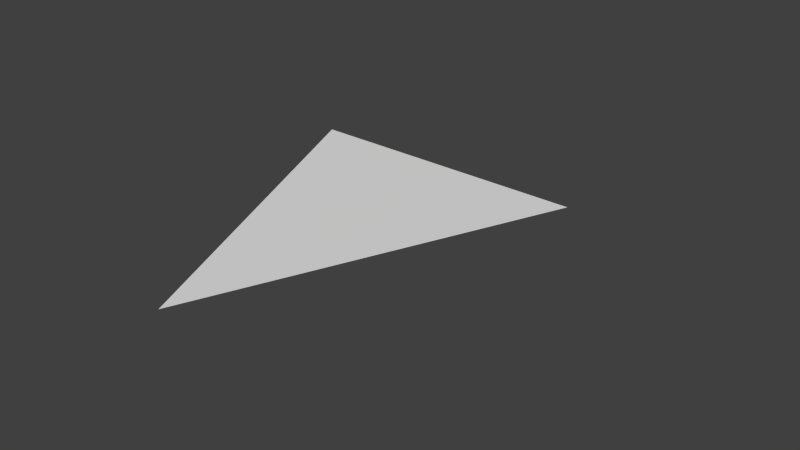 # Source: UI_div_model.blend  (saved by Blender 2.73.0; exported with 4.5.12 LTS)
import bpy
from mathutils import Matrix  # noqa: F401  (used for matrix-valued properties, if any)

bpy.ops.wm.read_factory_settings(use_empty=True)
scene = bpy.context.scene
scene.name = 'Scene'

# ---- collections
col_collection_1 = bpy.data.collections.new('Collection 1'); scene.collection.children.link(col_collection_1)

# ---- world
world_world = bpy.data.worlds.new('World'); scene.world = world_world
world_world.color = (0.05088, 0.05088, 0.05088)
world_world.use_sun_shadow = False
world_world.sun_shadow_jitter_overblur = 0.0
world_world.cycles.sampling_method = 'MANUAL'
world_world.cycles.sample_map_resolution = 256

# ---- meshes
me_circle = bpy.data.meshes.new('Circle')
me_circle.from_pydata([(0.0, 1.0, 0.0), (0.7071, 0.7071, 0.0), (3.725e-08, 7.451e-09, 0.0)], [], [(1, 0, 2)])
_uv = me_circle.uv_layers.new(name='UVMap')
_uv.uv.foreach_set('vector', [0.7071, 8.408e-05, 0.9999, 0.7071, 8.408e-05, 0.7071])
me_circle.use_remesh_preserve_volume = False
me_circle.use_remesh_preserve_attributes = False
me_circle.use_mirror_vertex_groups = False
me_circle.update()

# ---- objects
ob_circle = bpy.data.objects.new('Circle', me_circle)

# ---- transforms, parenting, visibility, modifiers, constraints
ob_circle.location = (0.0, 0.0, 0.0)
ob_circle.rotation_euler = (0.0, 0.0, 0.3927)
ob_circle.lineart.crease_threshold = 0.0

# ---- collection membership
col_collection_1.objects.link(ob_circle)

# ---- scene / render settings (as saved in the file)
scene.frame_start = 1; scene.frame_end = 250; scene.frame_set(1)
scene.render.engine = 'BLENDER_EEVEE_NEXT'
scene.render.resolution_percentage = 50
scene.render.dither_intensity = 0.0
scene.cycles.use_denoising = False
scene.cycles.samples = 10
scene.cycles.sampling_pattern = 'TABULATED_SOBOL'
scene.cycles.light_sampling_threshold = 0.0
scene.cycles.use_adaptive_sampling = False
scene.cycles.use_light_tree = False
scene.cycles.blur_glossy = 0.0
scene.cycles.pixel_filter_type = 'GAUSSIAN'
scene.cycles.sample_clamp_indirect = 0.0
scene.view_settings.view_transform = 'Standard'
bpy.context.view_layer.update()

# ---- added for rendering (the .blend has no active camera and no usable light): camera, sun
cam_auto = bpy.data.cameras.new('AutoCamera')
cam_auto.lens = 50.0
cam_auto.sensor_width = 36.0
cam_auto.clip_end = 1000.0
ob_auto_camera = bpy.data.objects.new('AutoCamera', cam_auto)
scene.collection.objects.link(ob_auto_camera)
ob_auto_camera.location = (1.59821, -1.15825, 1.17033)
ob_auto_camera.rotation_euler = (1.09748, -7.21219e-08, 0.694738)
scene.camera = ob_auto_camera
light_auto_sun = bpy.data.lights.new('AutoSun', 'SUN')
light_auto_sun.energy = 3.0
light_auto_sun.angle = 0.0523599
ob_auto_sun = bpy.data.objects.new('AutoSun', light_auto_sun)
scene.collection.objects.link(ob_auto_sun)
ob_auto_sun.rotation_euler = (0.872665, 0.174533, 0.523599)
bpy.context.view_layer.update()
